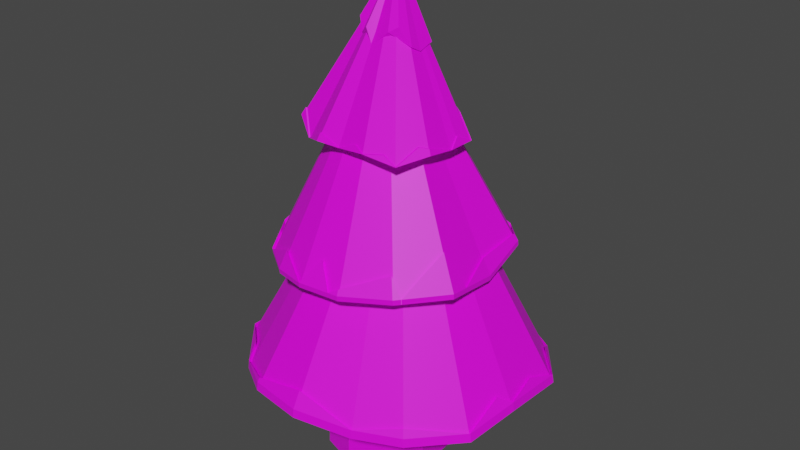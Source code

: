 # Source: Baum06Schnee.blend  (saved by Blender 3.6.11; exported with 4.5.12 LTS)
import bpy
from mathutils import Matrix  # noqa: F401  (used for matrix-valued properties, if any)

bpy.ops.wm.read_factory_settings(use_empty=True)
scene = bpy.context.scene
scene.name = 'Scene'

# ---- collections
col_collection = bpy.data.collections.new('Collection'); scene.collection.children.link(col_collection)

# ---- images (referenced by path relative to the original .blend; pixels are not part of the script)
import os
ASSET_DIR = os.environ.get("B2B_ASSET_DIR", "")  # directory of the original .blend (textures are referenced by path, not embedded)
HERE = os.path.dirname(os.path.abspath(__file__))  # packed textures are extracted next to this script under _unpacked/

def load_image(name, relpath, width, height, colorspace="sRGB"):
    """Load a texture the original file referenced (path relative to the .blend, or extracted next to this script)."""
    p = next((c for c in (os.path.join(HERE, relpath), os.path.join(ASSET_DIR, relpath)) if relpath and os.path.exists(c)), "")
    if p:
        img = bpy.data.images.load(p, check_existing=True)
        img.name = name
    else:  # same state as the original file: an image datablock whose file is absent (Cycles renders it pink)
        img = bpy.data.images.new(name, width, height)
        img.source = "FILE"
        img.filepath = "//" + (relpath or name)
    img.colorspace_settings.name = colorspace
    return img
img_new_color_atlas_psd = load_image('new_color_atlas.psd', 'new_color_atlas.psd', 1024, 1024, 'sRGB')

# ---- materials (node trees are filled in below, after node groups)
mat_material = bpy.data.materials.new('Material')
mat_material.use_transparent_shadow = False

# ---- material node trees
mat_material.use_nodes = True; mat_material.node_tree.nodes.clear()
_N = mat_material.node_tree.nodes; _L = mat_material.node_tree.links
n0 = _N.new('ShaderNodeBsdfPrincipled'); n0.name = 'Principled BSDF'; n0.location = (188, 291)
n0.distribution = 'GGX'
n0.subsurface_method = 'RANDOM_WALK_SKIN'
n0.inputs[3].default_value = 1.45
n0.inputs[27].default_value = (0.0, 0.0, 0.0, 1.0)
n0.inputs[28].default_value = 1.0
n1 = _N.new('ShaderNodeOutputMaterial'); n1.name = 'Material Output'; n1.location = (478, 291)
n2 = _N.new('ShaderNodeTexImage'); n2.name = 'Image Texture'; n2.location = (-207, 259)
n2.image = img_new_color_atlas_psd
_L.new(n0.outputs[0], n1.inputs[0])
_L.new(n2.outputs[0], n0.inputs[0])
n1.is_active_output = True

# ---- world
world_world = bpy.data.worlds.new('World'); scene.world = world_world
world_world.use_nodes = True; world_world.node_tree.nodes.clear()
_N = world_world.node_tree.nodes; _L = world_world.node_tree.links
n0 = _N.new('ShaderNodeOutputWorld'); n0.name = 'World Output'; n0.location = (300, 300)
n1 = _N.new('ShaderNodeBackground'); n1.name = 'Background'; n1.location = (10, 300)
n1.inputs[0].default_value = (0.05088, 0.05088, 0.05088, 1.0)
_L.new(n1.outputs[0], n0.inputs[0])
n0.is_active_output = True
world_world.color = (0.05088, 0.05088, 0.05088)
world_world.use_sun_shadow = False
world_world.sun_shadow_jitter_overblur = 0.0

# ---- meshes
me_cylinder = bpy.data.meshes.new('Cylinder')
me_cylinder.from_pydata([(0.0, 0.8238, -0.5572), (0.4842, 0.6664, -0.5572), (0.7835, 0.2546, -0.5572), (0.7835, -0.2546, -0.5572), (0.4842, -0.6664, -0.5572), (0.0, -0.8238, -0.5572), (-0.4842, -0.6664, -0.5572), (-0.7835, -0.2546, -0.5572), (-0.7835, 0.2546, -0.5572), (-0.4842, 0.6664, -0.5572), (-0.4149, 0.534, 0.9549), (-0.686, 0.1608, 0.9549), (-0.686, -0.3005, 0.9549), (-0.4149, -0.6737, 0.9549), (0.02383, -0.8163, 0.9549), (0.4626, -0.6737, 0.9549), (0.7337, -0.3005, 0.9549), (0.7337, 0.1608, 0.9549), (0.4626, 0.534, 0.9549), (0.02383, 0.6765, 0.9549), (-0.08084, 1.516, 2.224), (-0.04135, 0.07, 5.203), (-0.06032, 0.9585, 3.795), (-0.6078, 1.255, 2.209), (0.3643, 0.8403, 3.875), (-1.07, 1.068, 2.106), (0.6315, 0.6577, 3.809), (-1.32, 0.5413, 2.155), (0.9348, 0.344, 3.829), (-1.455, 0.02966, 2.19), (0.9343, -0.01607, 3.829), (-1.362, -0.4374, 2.307), (0.9239, -0.3827, 3.875), (-1.074, -0.9435, 2.204), (0.7513, -0.7657, 3.821), (-0.6059, -1.286, 2.23), (0.332, -0.8288, 3.882), (-0.1505, -1.424, 2.27), (-0.06769, -0.78, 3.833), (0.4376, -1.408, 2.299), (-0.3674, -0.8023, 3.843), (1.047, -1.16, 2.363), (-0.6997, -0.588, 3.724), (1.499, -0.6495, 2.38), (-0.9465, -0.4484, 3.909), (1.471, 0.08615, 2.29), (-0.9042, 0.06557, 3.852), (1.402, 0.749, 2.463), (-0.9239, 0.3827, 3.875), (0.9824, 1.216, 2.361), (-0.7358, 0.7265, 3.875), (0.4666, 1.394, 2.17), (-0.286, 0.8241, 3.857), (0.00245, 0.1514, 5.723), (0.3613, 1.804, 0.745), (0.2261, -0.01016, 4.472), (-0.6021, 1.711, 0.7398), (-1.204, 1.309, 0.7376), (-1.581, 0.701, 0.7246), (-1.635, 0.04294, 0.7096), (-1.626, -0.8492, 0.7904), (-1.158, -1.405, 0.6983), (-0.6083, -1.773, 0.8089), (0.1025, -1.872, 0.7961), (0.8483, -1.693, 0.7499), (1.453, -1.471, 0.7891), (1.938, -0.8412, 0.7315), (2.042, -0.1368, 0.823), (2.048, 0.714, 0.7739), (1.588, 1.317, 0.6985), (0.8151, 1.767, 0.6322), (-0.00681, 0.4993, 5.028), (0.1893, 0.4831, 4.942), (0.3153, 0.3742, 4.84), (0.4211, 0.2665, 4.911), (0.4429, 0.03837, 4.859), (0.4248, -0.09259, 4.93), (0.3, -0.1712, 5.153), (0.1871, -0.2194, 5.084), (-0.02491, -0.248, 4.901), (-0.129, -0.221, 5.088), (-0.2586, -0.1416, 4.989), (-0.3509, -0.07168, 5.141), (-0.4065, 0.1192, 4.931), (-0.4031, 0.2741, 4.909), (-0.3274, 0.4297, 4.942), (-0.1851, 0.4807, 4.879), (0.002228, 0.1814, 5.851), (1.353, 0.7263, 2.555), (-1.389, 0.2793, 2.173), (1.49, -0.4206, 2.352), (-0.986, 0.9864, 2.359), (0.9539, -1.054, 2.606), (-1.298, 0.5334, 2.206), (1.267, -0.5412, 2.805), (0.3026, -1.412, 2.293), (-0.563, -1.183, 2.456), (0.4262, -1.373, 2.369), (-1.39, 0.03151, 2.328), (1.363, 0.085, 2.498), (1.109, -1.09, 2.365), (1.106, -1.094, 2.365), (-0.5726, 1.182, 2.395), (-1.066, -0.9494, 2.204), (0.5827, 1.2, 2.543), (0.3447, 1.329, 2.374), (-1.326, -0.1401, 2.434), (-1.132, -0.7266, 2.361), (0.08531, -1.256, 2.599), (0.2945, -1.418, 2.358), (-0.1512, -1.43, 2.335), (0.4235, -1.379, 2.432), (0.4326, -1.414, 2.365), (-0.6107, 1.256, 2.274), (-0.0806, 1.514, 2.29), (1.041, -1.165, 2.428), (-0.5764, 1.184, 2.455), (0.9449, -1.066, 2.664), (-1.071, 1.065, 2.174), (1.105, -1.094, 2.43), (-0.9878, 0.9876, 2.42), (1.269, -0.5478, 2.859), (1.497, -0.6475, 2.445), (-1.323, 0.5395, 2.221), (1.491, -0.4081, 2.416), (-1.302, 0.5321, 2.271), (1.367, 0.08046, 2.557), (1.472, 0.08217, 2.356), (-1.392, 0.2805, 2.239), (1.401, 0.7405, 2.526), (-1.394, 0.02912, 2.391), (-1.457, 0.03062, 2.256), (1.355, 0.7171, 2.615), (-1.365, -0.4393, 2.37), (0.9667, 1.22, 2.423), (-1.08, -0.945, 2.27), (0.4633, 1.395, 2.237), (-0.5675, -1.191, 2.516), (-0.6093, -1.291, 2.296), (1.109, -1.091, 2.431), (-1.063, -0.9604, 2.27), (0.5743, 1.206, 2.6), (0.3465, 1.331, 2.435), (-1.332, -0.143, 2.493), (-1.136, -0.7339, 2.423), (0.08309, -1.267, 2.656), (-1.556, 0.04068, 0.8699), (1.418, -1.429, 0.8948), (0.7701, 1.632, 0.9258), (-0.595, -1.745, 0.8675), (-0.5616, 1.627, 0.9221), (0.1097, -1.764, 1.01), (1.935, -0.3214, 0.9564), (1.688, 1.076, 0.8559), (-1.313, 0.9868, 0.8822), (1.984, 0.3012, 0.9208), (-1.499, 0.5467, 0.9116), (-1.222, -1.205, 0.8766), (0.8421, -1.682, 0.8625), (0.1018, -1.86, 0.9084), (-0.5976, 1.698, 0.8525), (0.3587, 1.789, 0.8577), (1.443, -1.462, 0.9014), (-0.5574, 1.614, 1.033), (1.408, -1.42, 1.006), (-1.196, 1.298, 0.8504), (1.923, -0.8363, 0.8443), (-1.569, 0.6945, 0.8374), (2.027, -0.1371, 0.9351), (-1.623, 0.04131, 0.8226), (2.033, 0.7074, 0.8864), (-1.545, 0.03906, 0.9817), (-1.614, -0.8443, 0.9027), (1.576, 1.306, 0.8115), (-1.15, -1.396, 0.8113), (0.8092, 1.753, 0.7457), (0.7645, 1.618, 1.037), (-0.6038, -1.761, 0.9211), (-0.5905, -1.733, 0.9793), (0.1089, -1.753, 1.12), (1.921, -0.3203, 1.068), (1.675, 1.067, 0.9677), (-1.304, 0.9782, 0.9939), (1.969, 0.2976, 1.032), (-1.488, 0.5414, 1.023), (-1.213, -1.198, 0.9883), (-0.3497, -0.7568, 3.933), (0.8895, -0.3627, 3.944), (0.8184, -0.4576, 3.974), (0.1986, -0.7776, 3.935), (0.5781, -0.7529, 3.914), (-0.2751, 0.7987, 3.927), (0.5695, 0.6078, 3.998), (-0.8665, 0.3684, 3.99), (0.3392, 0.7925, 4.003), (-0.9003, -0.4192, 3.997), (0.8938, 0.1296, 3.935), (-0.06286, 0.9783, 3.793), (0.3703, 0.8577, 3.875), (0.3447, 0.809, 4.005), (0.6429, 0.6714, 3.808), (0.5797, 0.6205, 4.0), (0.9524, 0.3515, 3.828), (0.9518, -0.01591, 3.828), (0.9412, -0.3899, 3.875), (0.9061, -0.3696, 3.945), (0.7651, -0.7806, 3.82), (0.3374, -0.8451, 3.882), (-0.07038, -0.7952, 3.832), (-0.3761, -0.818, 3.842), (-0.3581, -0.7716, 3.933), (-0.7151, -0.5993, 3.721), (-0.9669, -0.457, 3.909), (-0.9197, -0.4272, 3.999), (-0.9237, 0.06737, 3.851), (-0.9438, 0.3909, 3.875), (-0.8853, 0.3763, 3.992), (-0.752, 0.7416, 3.875), (-0.2931, 0.8412, 3.856), (-0.282, 0.8153, 3.928), (0.8336, -0.4663, 3.976), (0.2012, -0.7928, 3.936), (0.5885, -0.7676, 3.914), (0.9105, 0.1326, 3.936)], [], [(0, 1, 2, 3, 4, 5, 6, 7, 8, 9), (3, 16, 15, 4), (2, 17, 16, 3), (9, 10, 19, 0), (7, 12, 11, 8), (5, 14, 13, 6), (19, 10, 11, 12, 13, 14, 15, 16, 17, 18), (0, 19, 18, 1), (1, 18, 17, 2), (8, 11, 10, 9), (6, 13, 12, 7), (4, 15, 14, 5), (31, 27, 23), (22, 53, 194), (20, 23, 113, 114), (38, 36, 207, 208), (105, 51, 136, 142), (190, 36, 207, 222), (31, 21, 98, 106), (46, 193, 216, 214), (33, 21, 31, 107), (30, 187, 205, 203), (97, 95, 109, 111), (44, 42, 211, 212), (102, 20, 114, 116), (22, 194, 199, 197), (95, 108, 145, 109), (186, 42, 211, 210), (27, 89, 128, 123), (24, 22, 197, 198), (93, 91, 120, 125), (30, 28, 202, 203), (41, 101, 119, 115), (193, 50, 217, 216), (108, 37, 110, 145), (50, 48, 215, 217), (49, 21, 88), (36, 189, 221, 207), (51, 21, 49, 104), (37, 95, 109, 110), (42, 195, 213, 211), (51, 104, 141, 136), (38, 46, 52), (36, 34, 206, 207), (37, 96, 137, 110), (189, 38, 208, 221), (70, 67, 59), (57, 55, 150), (61, 62, 177, 174), (60, 55, 146), (61, 55, 60, 157), (60, 146, 171, 172), (147, 64, 158, 164), (64, 55, 151), (66, 67, 168, 166), (66, 55, 147), (67, 55, 66, 152), (68, 55, 67, 155), (69, 55, 68, 153), (57, 150, 163, 165), (151, 149, 178, 179), (57, 58, 167, 165), (58, 55, 57, 154), (56, 54, 70), (70, 69, 67), (69, 68, 67), (67, 66, 65), (63, 65, 64), (67, 65, 63), (63, 62, 61), (59, 63, 61), (61, 60, 59), (59, 58, 57), (70, 57, 56), (59, 57, 70), (63, 59, 67), (23, 20, 51), (51, 49, 45), (49, 47, 45), (45, 90, 43, 100, 101, 41), (51, 41, 35), (41, 39, 35), (45, 41, 51), (39, 95, 37, 35), (35, 103, 33, 31), (31, 29, 89, 27), (27, 25, 23), (23, 51, 35), (35, 31, 23), (52, 22, 24), (24, 26, 52), (26, 28, 30), (30, 32, 36), (26, 38, 52), (32, 34, 36), (38, 40, 42), (36, 38, 30), (26, 30, 38), (50, 52, 48), (46, 38, 42), (46, 48, 52), (42, 44, 46), (71, 87, 72), (72, 87, 73), (73, 87, 74), (74, 87, 75), (75, 87, 76), (76, 87, 77), (77, 87, 78), (78, 87, 79), (79, 87, 80), (80, 87, 81), (81, 87, 82), (82, 87, 83), (83, 87, 84), (84, 87, 85), (79, 83, 86), (85, 87, 86), (86, 87, 71), (86, 71, 72), (72, 73, 86), (73, 74, 75), (75, 76, 78), (73, 79, 86), (76, 77, 78), (79, 80, 81), (78, 79, 75), (73, 75, 79), (85, 86, 84), (83, 79, 81), (83, 84, 86), (81, 82, 83), (118, 120, 116, 113), (95, 39, 112, 109), (94, 90, 99, 21), (99, 88, 21), (104, 49, 134, 141), (23, 25, 118, 113), (91, 93, 21), (20, 102, 21), (51, 105, 20, 21), (102, 91, 21), (96, 103, 140, 137), (93, 89, 98, 21), (49, 88, 132, 134), (47, 49, 134, 129), (103, 96, 21, 33), (96, 37, 21), (33, 107, 144, 135), (37, 108, 95, 97, 21), (97, 92, 21), (100, 94, 21, 92, 101), (88, 99, 126, 132), (131, 130, 128), (138, 137, 140), (110, 137, 138), (112, 111, 109), (115, 117, 111, 112), (122, 121, 139), (127, 126, 124), (129, 132, 126, 127), (113, 116, 114), (114, 142, 136), (123, 125, 120, 118), (124, 121, 122), (132, 129, 134), (141, 134, 136), (128, 125, 123), (143, 130, 131, 133), (144, 133, 135), (109, 145, 110), (119, 117, 115), (45, 47, 129, 127), (92, 97, 111, 117), (31, 33, 135, 133), (20, 105, 142, 114), (100, 43, 122, 139), (51, 20, 114, 136), (101, 92, 117, 119), (91, 102, 116, 120), (94, 100, 139, 121), (49, 51, 136, 134), (89, 93, 125, 128), (39, 41, 115, 112), (25, 27, 123, 118), (89, 29, 131, 128), (98, 89, 128, 130), (103, 35, 138, 140), (90, 45, 127, 124), (106, 98, 130, 143), (90, 94, 121, 124), (43, 90, 124, 122), (31, 106, 143, 133), (29, 31, 133, 131), (35, 37, 110, 138), (99, 90, 124, 126), (107, 31, 133, 144), (169, 171, 184, 167), (58, 154, 182, 167), (69, 70, 175, 173), (54, 150, 55), (61, 157, 185, 174), (154, 57, 165, 182), (60, 61, 174, 172), (61, 149, 55), (157, 60, 172, 185), (150, 54, 161, 163), (146, 156, 184, 171), (69, 148, 55), (148, 54, 55), (58, 156, 146, 55), (65, 66, 166, 162), (149, 151, 55), (64, 147, 55), (177, 178, 174), (159, 179, 178, 177), (162, 164, 158), (175, 176, 173), (160, 163, 161), (161, 176, 175), (180, 166, 168), (181, 170, 173), (182, 165, 167), (163, 160, 165), (171, 169, 172), (179, 159, 158), (164, 162, 166), (183, 168, 170), (185, 172, 174), (149, 61, 174, 178), (63, 64, 158, 159), (64, 151, 179, 158), (58, 59, 169, 167), (66, 147, 164, 166), (67, 68, 170, 168), (54, 56, 160, 161), (70, 54, 161, 175), (155, 67, 168, 183), (64, 65, 162, 158), (68, 155, 183, 170), (152, 66, 166, 180), (62, 63, 159, 177), (148, 69, 173, 176), (59, 60, 172, 169), (67, 152, 180, 168), (54, 148, 176, 161), (68, 69, 173, 170), (153, 68, 170, 181), (56, 57, 165, 160), (156, 58, 167, 184), (69, 153, 181, 173), (186, 38, 53), (34, 188, 187, 53), (38, 189, 36, 53), (42, 186, 53), (187, 30, 53), (36, 190, 34, 53), (30, 196, 28, 53), (191, 50, 53), (195, 42, 53), (50, 193, 53), (50, 191, 219, 217), (193, 46, 53), (28, 192, 53), (22, 191, 53), (46, 195, 53), (192, 194, 53), (198, 199, 201, 200), (200, 201, 202), (202, 223, 203), (203, 205, 204), (204, 205, 220, 206), (206, 222, 207), (207, 221, 208), (208, 210, 209), (209, 210, 211), (211, 213, 212), (212, 213, 214), (214, 216, 215), (215, 216, 217), (217, 219, 218), (218, 219, 197), (199, 198, 197), (192, 28, 202, 201), (34, 190, 222, 206), (52, 50, 217, 218), (191, 22, 197, 219), (32, 30, 203, 204), (195, 46, 214, 213), (46, 44, 212, 214), (26, 24, 198, 200), (194, 192, 201, 199), (40, 38, 208, 209), (22, 52, 218, 197), (34, 32, 204, 206), (38, 186, 210, 208), (48, 46, 214, 215), (28, 26, 200, 202), (28, 196, 223, 202), (188, 34, 206, 220), (196, 30, 203, 223), (42, 40, 209, 211), (187, 188, 220, 205)])
_uv = me_cylinder.uv_layers.new(name='UVMap')
_uv.uv.foreach_set('vector', [0.9223, 0.6596, 0.9232, 0.6593, 0.9237, 0.6586, 0.9237, 0.6577, 0.9232, 0.657, 0.9223, 0.6568, 0.9215, 0.657, 0.921, 0.6577, 0.921, 0.6586, 0.9215, 0.6593, 0.9237, 0.6577, 0.9237, 0.6577, 0.9232, 0.657, 0.9232, 0.657, 0.9237, 0.6586, 0.9237, 0.6586, 0.9237, 0.6577, 0.9237, 0.6577, 0.9215, 0.6593, 0.9215, 0.6593, 0.9223, 0.6596, 0.9223, 0.6596, 0.921, 0.6577, 0.921, 0.6577, 0.921, 0.6586, 0.921, 0.6586, 0.9223, 0.6568, 0.9223, 0.6568, 0.9215, 0.657, 0.9215, 0.657, 0.9223, 0.6596, 0.9215, 0.6593, 0.921, 0.6586, 0.921, 0.6577, 0.9215, 0.657, 0.9223, 0.6568, 0.9232, 0.657, 0.9237, 0.6577, 0.9237, 0.6586, 0.9232, 0.6593, 0.9223, 0.6596, 0.9223, 0.6596, 0.9232, 0.6593, 0.9232, 0.6593, 0.9232, 0.6593, 0.9232, 0.6593, 0.9237, 0.6586, 0.9237, 0.6586, 0.921, 0.6586, 0.921, 0.6586, 0.9215, 0.6593, 0.9215, 0.6593, 0.9215, 0.657, 0.9215, 0.657, 0.921, 0.6577, 0.921, 0.6577, 0.9232, 0.657, 0.9232, 0.657, 0.9223, 0.6568, 0.9223, 0.6568, 0.95, 0.8141, 0.95, 0.8151, 0.9508, 0.8159, 0.9508, 0.8155, 0.9508, 0.8129, 0.9517, 0.8151, 0.9433, 0.46, 0.9428, 0.4599, 0.9428, 0.4599, 0.9433, 0.46, 0.9513, 0.8132, 0.9519, 0.8133, 0.9519, 0.8133, 0.9513, 0.8132, 0.9436, 0.4591, 0.9438, 0.4593, 0.9438, 0.4593, 0.9436, 0.4591, 0.9423, 0.4549, 0.9418, 0.4544, 0.9418, 0.4544, 0.9423, 0.4549, 0.9484, 0.8119, 0.9508, 0.8129, 0.9483, 0.8129, 0.9484, 0.8125, 0.9382, 0.4569, 0.9385, 0.4578, 0.9385, 0.4578, 0.9382, 0.4569, 0.9489, 0.811, 0.9508, 0.8129, 0.9484, 0.8119, 0.9488, 0.8114, 0.9434, 0.4569, 0.9431, 0.4559, 0.9431, 0.4559, 0.9434, 0.4569, 0.9438, 0.4545, 0.9436, 0.4544, 0.9436, 0.4544, 0.9438, 0.4545, 0.95, 0.8141, 0.9503, 0.8136, 0.9503, 0.8136, 0.95, 0.8141, 0.9419, 0.4591, 0.9428, 0.4595, 0.9428, 0.4595, 0.9419, 0.4591, 0.9408, 0.4595, 0.9417, 0.4591, 0.9417, 0.4591, 0.9408, 0.4595, 0.9436, 0.4544, 0.9432, 0.4546, 0.9432, 0.4546, 0.9436, 0.4544, 0.9398, 0.4546, 0.9389, 0.455, 0.9389, 0.455, 0.9398, 0.4546, 0.942, 0.4591, 0.942, 0.4589, 0.942, 0.4589, 0.942, 0.4591, 0.9519, 0.8159, 0.9513, 0.816, 0.9513, 0.816, 0.9519, 0.8159, 0.9404, 0.4578, 0.9411, 0.4586, 0.9411, 0.4586, 0.9404, 0.4578, 0.9527, 0.8146, 0.9526, 0.8151, 0.9526, 0.8151, 0.9527, 0.8146, 0.9443, 0.4576, 0.9444, 0.4577, 0.9444, 0.4577, 0.9443, 0.4576, 0.9385, 0.4578, 0.9389, 0.4587, 0.9389, 0.4587, 0.9385, 0.4578, 0.9432, 0.4546, 0.9428, 0.4542, 0.9428, 0.4542, 0.9432, 0.4546, 0.9503, 0.8156, 0.95, 0.8151, 0.95, 0.8151, 0.9503, 0.8156, 0.9526, 0.8147, 0.9508, 0.8129, 0.9531, 0.8138, 0.9418, 0.4544, 0.9414, 0.4545, 0.9414, 0.4545, 0.9418, 0.4544, 0.9518, 0.8153, 0.9508, 0.8129, 0.9526, 0.8147, 0.952, 0.8148, 0.9433, 0.4572, 0.9437, 0.4573, 0.9437, 0.4573, 0.9433, 0.4572, 0.9389, 0.455, 0.9385, 0.4559, 0.9385, 0.4559, 0.9389, 0.455, 0.9438, 0.4593, 0.944, 0.4588, 0.944, 0.4588, 0.9438, 0.4593, 0.9513, 0.8132, 0.9499, 0.8146, 0.9508, 0.8159, 0.9519, 0.8133, 0.9523, 0.8136, 0.9523, 0.8136, 0.9519, 0.8133, 0.9428, 0.4542, 0.9419, 0.4546, 0.9419, 0.4546, 0.9428, 0.4542, 0.9414, 0.4545, 0.9408, 0.4542, 0.9408, 0.4542, 0.9414, 0.4545, 0.9519, 0.8159, 0.9527, 0.8146, 0.9499, 0.8146, 0.9489, 0.8147, 0.9508, 0.8129, 0.9498, 0.8152, 0.9423, 0.4576, 0.9428, 0.4573, 0.9428, 0.4573, 0.9423, 0.4576, 0.9484, 0.8119, 0.9508, 0.8129, 0.9483, 0.8129, 0.9489, 0.811, 0.9508, 0.8129, 0.9484, 0.8119, 0.9489, 0.8113, 0.9404, 0.4559, 0.9403, 0.4569, 0.9403, 0.4569, 0.9404, 0.4559, 0.9446, 0.4551, 0.9438, 0.4544, 0.9438, 0.4544, 0.9446, 0.4551, 0.9518, 0.8104, 0.9508, 0.8129, 0.9508, 0.8104, 0.9446, 0.4581, 0.9447, 0.4586, 0.9447, 0.4586, 0.9446, 0.4581, 0.9532, 0.8119, 0.9508, 0.8129, 0.9526, 0.8111, 0.9534, 0.8129, 0.9508, 0.8129, 0.9532, 0.8119, 0.9532, 0.8126, 0.9532, 0.8139, 0.9508, 0.8129, 0.9534, 0.8129, 0.9532, 0.8134, 0.9526, 0.8147, 0.9508, 0.8129, 0.9532, 0.8139, 0.9528, 0.8144, 0.9409, 0.4587, 0.9418, 0.4592, 0.9418, 0.4592, 0.9409, 0.4587, 0.9428, 0.4544, 0.9418, 0.4545, 0.9418, 0.4545, 0.9428, 0.4544, 0.9423, 0.4596, 0.942, 0.4591, 0.942, 0.4591, 0.9423, 0.4596, 0.9484, 0.8139, 0.9508, 0.8129, 0.9489, 0.8147, 0.9488, 0.8143, 0.9508, 0.8159, 0.9513, 0.816, 0.9519, 0.8159, 0.9519, 0.8159, 0.9523, 0.8156, 0.9527, 0.8146, 0.9523, 0.8156, 0.9526, 0.8151, 0.9527, 0.8146, 0.9527, 0.8146, 0.9526, 0.8141, 0.9523, 0.8136, 0.9513, 0.8132, 0.9523, 0.8136, 0.9519, 0.8133, 0.9527, 0.8146, 0.9523, 0.8136, 0.9513, 0.8132, 0.9513, 0.8132, 0.9508, 0.8133, 0.9503, 0.8136, 0.9499, 0.8146, 0.9513, 0.8132, 0.9503, 0.8136, 0.9503, 0.8136, 0.95, 0.8141, 0.9499, 0.8146, 0.9499, 0.8146, 0.95, 0.8151, 0.9503, 0.8156, 0.9519, 0.8159, 0.9503, 0.8156, 0.9508, 0.8159, 0.9499, 0.8146, 0.9503, 0.8156, 0.9519, 0.8159, 0.9513, 0.8132, 0.9499, 0.8146, 0.9527, 0.8146, 0.9508, 0.8159, 0.9513, 0.816, 0.9519, 0.8159, 0.9519, 0.8159, 0.9523, 0.8156, 0.9527, 0.8146, 0.9523, 0.8156, 0.9526, 0.8151, 0.9527, 0.8146, 0.9527, 0.8146, 0.9527, 0.8142, 0.9526, 0.8141, 0.9524, 0.8137, 0.9524, 0.8137, 0.9523, 0.8136, 0.9519, 0.8159, 0.9523, 0.8136, 0.9508, 0.8133, 0.9523, 0.8136, 0.9519, 0.8133, 0.9508, 0.8133, 0.9527, 0.8146, 0.9523, 0.8136, 0.9519, 0.8159, 0.9519, 0.8133, 0.9517, 0.8133, 0.9513, 0.8132, 0.9508, 0.8133, 0.9508, 0.8133, 0.9503, 0.8136, 0.9503, 0.8136, 0.95, 0.8141, 0.95, 0.8141, 0.9499, 0.8146, 0.95, 0.8149, 0.95, 0.8151, 0.95, 0.8151, 0.9503, 0.8156, 0.9508, 0.8159, 0.9508, 0.8159, 0.9519, 0.8159, 0.9508, 0.8133, 0.9508, 0.8133, 0.95, 0.8141, 0.9508, 0.8159, 0.9508, 0.8159, 0.9513, 0.816, 0.9519, 0.8159, 0.9519, 0.8159, 0.9523, 0.8156, 0.9508, 0.8159, 0.9523, 0.8156, 0.9526, 0.8151, 0.9527, 0.8146, 0.9527, 0.8146, 0.9526, 0.8141, 0.9519, 0.8133, 0.9523, 0.8156, 0.9513, 0.8132, 0.9508, 0.8159, 0.9526, 0.8141, 0.9523, 0.8136, 0.9519, 0.8133, 0.9513, 0.8132, 0.9508, 0.8133, 0.9503, 0.8136, 0.9519, 0.8133, 0.9513, 0.8132, 0.9527, 0.8146, 0.9523, 0.8156, 0.9527, 0.8146, 0.9513, 0.8132, 0.9503, 0.8156, 0.9508, 0.8159, 0.95, 0.8151, 0.9499, 0.8146, 0.9513, 0.8132, 0.9503, 0.8136, 0.9499, 0.8146, 0.95, 0.8151, 0.9508, 0.8159, 0.9503, 0.8136, 0.95, 0.8141, 0.9499, 0.8146, 0.9428, 0.4592, 0.9428, 0.4569, 0.9438, 0.4593, 0.9438, 0.4593, 0.9428, 0.4569, 0.9446, 0.4587, 0.9446, 0.4587, 0.9428, 0.4569, 0.9452, 0.4579, 0.9452, 0.4579, 0.9428, 0.4569, 0.9454, 0.4569, 0.9454, 0.4569, 0.9428, 0.4569, 0.9452, 0.4559, 0.9452, 0.4559, 0.9428, 0.4569, 0.9443, 0.4555, 0.9443, 0.4555, 0.9428, 0.4569, 0.9438, 0.4555, 0.9438, 0.4555, 0.9428, 0.4569, 0.9428, 0.4542, 0.9428, 0.4542, 0.9428, 0.4569, 0.9419, 0.4548, 0.9419, 0.4548, 0.9428, 0.4569, 0.9412, 0.4552, 0.9412, 0.4552, 0.9428, 0.4569, 0.9408, 0.456, 0.9408, 0.456, 0.9428, 0.4569, 0.9402, 0.4569, 0.9402, 0.4569, 0.9428, 0.4569, 0.9404, 0.4579, 0.9404, 0.4579, 0.9428, 0.4569, 0.9409, 0.4587, 0.9433, 0.4572, 0.9419, 0.4586, 0.9428, 0.4599, 0.9409, 0.4587, 0.9428, 0.4569, 0.9418, 0.4593, 0.9418, 0.4593, 0.9428, 0.4569, 0.9428, 0.4592, 0.9428, 0.4599, 0.9428, 0.4592, 0.9439, 0.4599, 0.9439, 0.4599, 0.9443, 0.4596, 0.9428, 0.4599, 0.9523, 0.8156, 0.9526, 0.8151, 0.9527, 0.8146, 0.9447, 0.4586, 0.9446, 0.4581, 0.9438, 0.4555, 0.9443, 0.4596, 0.9433, 0.4572, 0.9428, 0.4599, 0.9446, 0.4581, 0.9443, 0.4555, 0.9438, 0.4555, 0.9433, 0.4572, 0.9419, 0.4548, 0.9412, 0.4552, 0.9438, 0.4555, 0.9433, 0.4572, 0.9447, 0.4586, 0.9523, 0.8156, 0.9527, 0.8146, 0.9513, 0.8132, 0.9423, 0.4596, 0.9428, 0.4599, 0.942, 0.4591, 0.9419, 0.4586, 0.9433, 0.4572, 0.9412, 0.4552, 0.9419, 0.4586, 0.942, 0.4591, 0.9428, 0.4599, 0.9412, 0.4552, 0.9408, 0.456, 0.9419, 0.4586, 0.9409, 0.4587, 0.9411, 0.4586, 0.9419, 0.4591, 0.9418, 0.4593, 0.9437, 0.4573, 0.9439, 0.4573, 0.9439, 0.4573, 0.9437, 0.4573, 0.9528, 0.812, 0.9533, 0.8122, 0.9532, 0.8129, 0.9508, 0.8129, 0.9532, 0.8129, 0.9531, 0.8138, 0.9508, 0.8129, 0.944, 0.4588, 0.9446, 0.4587, 0.9446, 0.4587, 0.944, 0.4588, 0.9428, 0.4599, 0.9423, 0.4596, 0.9423, 0.4596, 0.9428, 0.4599, 0.9491, 0.8146, 0.9484, 0.8138, 0.9508, 0.8129, 0.9508, 0.8155, 0.9499, 0.8151, 0.9508, 0.8129, 0.9518, 0.8153, 0.9516, 0.8151, 0.9508, 0.8155, 0.9508, 0.8129, 0.9499, 0.8151, 0.9491, 0.8146, 0.9508, 0.8129, 0.9419, 0.4546, 0.941, 0.455, 0.941, 0.455, 0.9419, 0.4546, 0.9484, 0.8138, 0.9483, 0.8133, 0.9483, 0.8129, 0.9508, 0.8129, 0.9446, 0.4587, 0.9451, 0.4578, 0.9451, 0.4578, 0.9446, 0.4587, 0.9446, 0.4591, 0.9443, 0.4596, 0.9443, 0.4596, 0.9446, 0.4591, 0.949, 0.811, 0.9499, 0.8106, 0.9508, 0.8129, 0.9489, 0.811, 0.9499, 0.8106, 0.9508, 0.8102, 0.9508, 0.8129, 0.9409, 0.455, 0.9408, 0.4554, 0.9408, 0.4554, 0.9409, 0.455, 0.9508, 0.8102, 0.9512, 0.8106, 0.9516, 0.8104, 0.9518, 0.8105, 0.9508, 0.8129, 0.9518, 0.8105, 0.9525, 0.8112, 0.9508, 0.8129, 0.9527, 0.8111, 0.9528, 0.812, 0.9508, 0.8129, 0.9525, 0.8112, 0.9527, 0.8111, 0.9451, 0.4578, 0.9452, 0.4569, 0.9452, 0.4569, 0.9451, 0.4578, 0.9402, 0.4569, 0.9403, 0.4569, 0.9403, 0.4573, 0.9418, 0.4544, 0.9419, 0.4546, 0.941, 0.455, 0.9428, 0.4542, 0.9419, 0.4546, 0.9418, 0.4544, 0.9438, 0.4544, 0.9438, 0.4545, 0.9436, 0.4544, 0.9446, 0.455, 0.9445, 0.4552, 0.9438, 0.4545, 0.9438, 0.4544, 0.9452, 0.4559, 0.9448, 0.456, 0.9447, 0.4551, 0.9454, 0.4569, 0.9452, 0.4569, 0.9453, 0.4562, 0.9452, 0.4579, 0.9451, 0.4578, 0.9452, 0.4569, 0.9454, 0.4569, 0.9418, 0.4593, 0.9419, 0.4591, 0.9428, 0.4595, 0.9428, 0.4595, 0.9436, 0.4591, 0.9438, 0.4593, 0.9404, 0.4579, 0.9404, 0.4578, 0.9411, 0.4586, 0.9409, 0.4587, 0.9453, 0.4562, 0.9448, 0.456, 0.9452, 0.4559, 0.9451, 0.4578, 0.9452, 0.4579, 0.9446, 0.4587, 0.944, 0.4588, 0.9446, 0.4587, 0.9438, 0.4593, 0.9403, 0.4573, 0.9404, 0.4578, 0.9404, 0.4579, 0.9404, 0.4565, 0.9403, 0.4569, 0.9402, 0.4569, 0.9404, 0.4559, 0.9408, 0.4554, 0.9404, 0.4559, 0.9409, 0.455, 0.9436, 0.4544, 0.9432, 0.4546, 0.9428, 0.4542, 0.9447, 0.4551, 0.9445, 0.4552, 0.9446, 0.455, 0.9447, 0.4586, 0.9446, 0.4591, 0.9446, 0.4591, 0.9447, 0.4586, 0.9445, 0.4552, 0.9438, 0.4545, 0.9438, 0.4545, 0.9445, 0.4552, 0.942, 0.4581, 0.9423, 0.4576, 0.9423, 0.4576, 0.942, 0.4581, 0.9428, 0.4595, 0.9436, 0.4591, 0.9436, 0.4591, 0.9428, 0.4595, 0.9444, 0.4577, 0.9446, 0.4581, 0.9446, 0.4581, 0.9444, 0.4577, 0.9439, 0.4599, 0.9433, 0.46, 0.9433, 0.46, 0.9439, 0.4599, 0.9447, 0.4551, 0.9445, 0.4552, 0.9445, 0.4552, 0.9447, 0.4551, 0.9411, 0.4586, 0.9419, 0.4591, 0.9419, 0.4591, 0.9411, 0.4586, 0.9448, 0.456, 0.9447, 0.4551, 0.9447, 0.4551, 0.9448, 0.456, 0.9443, 0.4596, 0.9439, 0.4599, 0.9439, 0.4599, 0.9443, 0.4596, 0.9403, 0.4573, 0.9404, 0.4578, 0.9404, 0.4578, 0.9403, 0.4573, 0.9439, 0.4573, 0.9443, 0.4576, 0.9443, 0.4576, 0.9439, 0.4573, 0.9423, 0.4596, 0.942, 0.4591, 0.942, 0.4591, 0.9423, 0.4596, 0.942, 0.4589, 0.9419, 0.4586, 0.9419, 0.4586, 0.942, 0.4589, 0.9403, 0.4569, 0.9403, 0.4573, 0.9403, 0.4573, 0.9403, 0.4569, 0.9423, 0.4576, 0.9428, 0.4573, 0.9428, 0.4573, 0.9423, 0.4576, 0.9447, 0.4582, 0.9447, 0.4586, 0.9447, 0.4586, 0.9447, 0.4582, 0.9404, 0.4565, 0.9403, 0.4569, 0.9403, 0.4569, 0.9404, 0.4565, 0.9453, 0.4562, 0.9448, 0.456, 0.9448, 0.456, 0.9453, 0.4562, 0.9446, 0.4581, 0.9447, 0.4582, 0.9447, 0.4582, 0.9446, 0.4581, 0.9404, 0.4559, 0.9404, 0.4565, 0.9404, 0.4565, 0.9404, 0.4559, 0.9419, 0.4586, 0.942, 0.4581, 0.942, 0.4581, 0.9419, 0.4586, 0.9428, 0.4573, 0.9433, 0.4572, 0.9433, 0.4572, 0.9428, 0.4573, 0.9452, 0.4569, 0.9453, 0.4562, 0.9453, 0.4562, 0.9452, 0.4569, 0.9408, 0.4554, 0.9404, 0.4559, 0.9404, 0.4559, 0.9408, 0.4554, 0.9402, 0.4569, 0.9403, 0.4569, 0.9405, 0.4576, 0.9404, 0.4579, 0.9404, 0.4579, 0.9408, 0.4583, 0.9408, 0.4583, 0.9404, 0.4579, 0.9443, 0.4596, 0.9439, 0.4599, 0.9439, 0.4599, 0.9443, 0.4596, 0.9508, 0.8155, 0.9498, 0.8152, 0.9508, 0.8129, 0.9409, 0.455, 0.9409, 0.4553, 0.9409, 0.4553, 0.9409, 0.455, 0.9408, 0.4583, 0.9409, 0.4587, 0.9409, 0.4587, 0.9408, 0.4583, 0.942, 0.4581, 0.9423, 0.4576, 0.9423, 0.4576, 0.942, 0.4581, 0.9489, 0.811, 0.9498, 0.8105, 0.9508, 0.8129, 0.9409, 0.4553, 0.9404, 0.4559, 0.9404, 0.4559, 0.9409, 0.4553, 0.9418, 0.4592, 0.9428, 0.4595, 0.9428, 0.4595, 0.9418, 0.4592, 0.9403, 0.4569, 0.9405, 0.4576, 0.9405, 0.4576, 0.9403, 0.4569, 0.9526, 0.8147, 0.9517, 0.8151, 0.9508, 0.8129, 0.9517, 0.8151, 0.9508, 0.8155, 0.9508, 0.8129, 0.9484, 0.8139, 0.9485, 0.8136, 0.9483, 0.8129, 0.9508, 0.8129, 0.9443, 0.4576, 0.9446, 0.4581, 0.9446, 0.4581, 0.9443, 0.4576, 0.9498, 0.8105, 0.9508, 0.8104, 0.9508, 0.8129, 0.9518, 0.8104, 0.9526, 0.8111, 0.9508, 0.8129, 0.9418, 0.4544, 0.9418, 0.4545, 0.9409, 0.455, 0.9428, 0.4542, 0.9428, 0.4544, 0.9418, 0.4545, 0.9418, 0.4544, 0.9446, 0.455, 0.9446, 0.4551, 0.9438, 0.4544, 0.9438, 0.4593, 0.9437, 0.4591, 0.9446, 0.4587, 0.9418, 0.4593, 0.9418, 0.4592, 0.9428, 0.4595, 0.9428, 0.4595, 0.9437, 0.4591, 0.9438, 0.4593, 0.9452, 0.4566, 0.9452, 0.4559, 0.9454, 0.4569, 0.9448, 0.4584, 0.9452, 0.4579, 0.9446, 0.4587, 0.9408, 0.4583, 0.9409, 0.4587, 0.9404, 0.4579, 0.9418, 0.4592, 0.9418, 0.4593, 0.9409, 0.4587, 0.9403, 0.4569, 0.9402, 0.4569, 0.9404, 0.4559, 0.9428, 0.4544, 0.9428, 0.4542, 0.9438, 0.4544, 0.9446, 0.4551, 0.9446, 0.455, 0.9452, 0.4559, 0.9452, 0.4574, 0.9454, 0.4569, 0.9452, 0.4579, 0.9409, 0.4553, 0.9404, 0.4559, 0.9409, 0.455, 0.9418, 0.4545, 0.9409, 0.455, 0.9409, 0.455, 0.9418, 0.4545, 0.9433, 0.4572, 0.9439, 0.4573, 0.9439, 0.4573, 0.9433, 0.4572, 0.9438, 0.4544, 0.9428, 0.4544, 0.9428, 0.4544, 0.9438, 0.4544, 0.942, 0.4591, 0.9419, 0.4586, 0.9419, 0.4586, 0.942, 0.4591, 0.9452, 0.4559, 0.9446, 0.4551, 0.9446, 0.4551, 0.9452, 0.4559, 0.9447, 0.4586, 0.9446, 0.4591, 0.9446, 0.4591, 0.9447, 0.4586, 0.9433, 0.46, 0.9428, 0.4599, 0.9428, 0.4599, 0.9433, 0.46, 0.9439, 0.4599, 0.9433, 0.46, 0.9433, 0.46, 0.9439, 0.4599, 0.9452, 0.4574, 0.9454, 0.4569, 0.9454, 0.4569, 0.9452, 0.4574, 0.9439, 0.4573, 0.9443, 0.4576, 0.9443, 0.4576, 0.9439, 0.4573, 0.9452, 0.4579, 0.9452, 0.4574, 0.9452, 0.4574, 0.9452, 0.4579, 0.9452, 0.4566, 0.9452, 0.4559, 0.9452, 0.4559, 0.9452, 0.4566, 0.9428, 0.4573, 0.9433, 0.4572, 0.9433, 0.4572, 0.9428, 0.4573, 0.9437, 0.4591, 0.9446, 0.4587, 0.9446, 0.4587, 0.9437, 0.4591, 0.9419, 0.4586, 0.942, 0.4581, 0.942, 0.4581, 0.9419, 0.4586, 0.9454, 0.4569, 0.9452, 0.4566, 0.9452, 0.4566, 0.9454, 0.4569, 0.9428, 0.4595, 0.9437, 0.4591, 0.9437, 0.4591, 0.9428, 0.4595, 0.9446, 0.4591, 0.9443, 0.4596, 0.9443, 0.4596, 0.9446, 0.4591, 0.9448, 0.4584, 0.9452, 0.4579, 0.9452, 0.4579, 0.9448, 0.4584, 0.9428, 0.4599, 0.9423, 0.4596, 0.9423, 0.4596, 0.9428, 0.4599, 0.9405, 0.4576, 0.9404, 0.4579, 0.9404, 0.4579, 0.9405, 0.4576, 0.9446, 0.4587, 0.9448, 0.4584, 0.9448, 0.4584, 0.9446, 0.4587, 0.9498, 0.8106, 0.9508, 0.8102, 0.9508, 0.8129, 0.9526, 0.811, 0.9529, 0.8117, 0.9531, 0.8119, 0.9508, 0.8129, 0.9508, 0.8102, 0.9514, 0.8105, 0.9518, 0.8104, 0.9508, 0.8129, 0.9489, 0.811, 0.9498, 0.8106, 0.9508, 0.8129, 0.9531, 0.8119, 0.9534, 0.8129, 0.9508, 0.8129, 0.9518, 0.8104, 0.9523, 0.8109, 0.9526, 0.811, 0.9508, 0.8129, 0.9534, 0.8129, 0.9531, 0.8133, 0.9532, 0.8139, 0.9508, 0.8129, 0.9498, 0.8152, 0.9489, 0.8147, 0.9508, 0.8129, 0.9485, 0.8119, 0.9489, 0.811, 0.9508, 0.8129, 0.9489, 0.8147, 0.9485, 0.8138, 0.9508, 0.8129, 0.9389, 0.4587, 0.9398, 0.4592, 0.9398, 0.4592, 0.9389, 0.4587, 0.9485, 0.8138, 0.9482, 0.8129, 0.9508, 0.8129, 0.9532, 0.8139, 0.9525, 0.8145, 0.9508, 0.8129, 0.9508, 0.8155, 0.9498, 0.8152, 0.9508, 0.8129, 0.9482, 0.8129, 0.9485, 0.8119, 0.9508, 0.8129, 0.9525, 0.8145, 0.9517, 0.8151, 0.9508, 0.8129, 0.9418, 0.4593, 0.9417, 0.4591, 0.9425, 0.4585, 0.9426, 0.4587, 0.9426, 0.4587, 0.9425, 0.4585, 0.9432, 0.4579, 0.9432, 0.4579, 0.9431, 0.4573, 0.9434, 0.4569, 0.9434, 0.4569, 0.9431, 0.4559, 0.9432, 0.4559, 0.9432, 0.4559, 0.9431, 0.4559, 0.9429, 0.4557, 0.9426, 0.455, 0.9426, 0.455, 0.9423, 0.4549, 0.9418, 0.4544, 0.9418, 0.4544, 0.9414, 0.4545, 0.9408, 0.4542, 0.9408, 0.4542, 0.9398, 0.4546, 0.9398, 0.4544, 0.9398, 0.4544, 0.9398, 0.4546, 0.9389, 0.455, 0.9389, 0.455, 0.9385, 0.4559, 0.9384, 0.4559, 0.9384, 0.4559, 0.9385, 0.4559, 0.9382, 0.4569, 0.9382, 0.4569, 0.9385, 0.4578, 0.9384, 0.4579, 0.9384, 0.4579, 0.9385, 0.4578, 0.9389, 0.4587, 0.9389, 0.4587, 0.9398, 0.4592, 0.9398, 0.4593, 0.9398, 0.4593, 0.9398, 0.4592, 0.9408, 0.4595, 0.9417, 0.4591, 0.9418, 0.4593, 0.9408, 0.4595, 0.9425, 0.4585, 0.9432, 0.4579, 0.9432, 0.4579, 0.9425, 0.4585, 0.9426, 0.455, 0.9423, 0.4549, 0.9423, 0.4549, 0.9426, 0.455, 0.9508, 0.8159, 0.9503, 0.8156, 0.9503, 0.8156, 0.9508, 0.8159, 0.9398, 0.4592, 0.9408, 0.4595, 0.9408, 0.4595, 0.9398, 0.4592, 0.9526, 0.8141, 0.9527, 0.8146, 0.9527, 0.8146, 0.9526, 0.8141, 0.9385, 0.4559, 0.9382, 0.4569, 0.9382, 0.4569, 0.9385, 0.4559, 0.9499, 0.8146, 0.95, 0.8141, 0.95, 0.8141, 0.9499, 0.8146, 0.9523, 0.8156, 0.9519, 0.8159, 0.9519, 0.8159, 0.9523, 0.8156, 0.9417, 0.4591, 0.9425, 0.4585, 0.9425, 0.4585, 0.9417, 0.4591, 0.9508, 0.8133, 0.9513, 0.8132, 0.9513, 0.8132, 0.9508, 0.8133, 0.9513, 0.816, 0.9508, 0.8159, 0.9508, 0.8159, 0.9513, 0.816, 0.9523, 0.8136, 0.9526, 0.8141, 0.9526, 0.8141, 0.9523, 0.8136, 0.9408, 0.4542, 0.9398, 0.4546, 0.9398, 0.4546, 0.9408, 0.4542, 0.95, 0.8151, 0.9499, 0.8146, 0.9499, 0.8146, 0.95, 0.8151, 0.9526, 0.8151, 0.9523, 0.8156, 0.9523, 0.8156, 0.9526, 0.8151, 0.9432, 0.4579, 0.9431, 0.4573, 0.9431, 0.4573, 0.9432, 0.4579, 0.9429, 0.4557, 0.9426, 0.455, 0.9426, 0.455, 0.9429, 0.4557, 0.9431, 0.4573, 0.9434, 0.4569, 0.9434, 0.4569, 0.9431, 0.4573, 0.9503, 0.8136, 0.9508, 0.8133, 0.9508, 0.8133, 0.9503, 0.8136, 0.9431, 0.4559, 0.9429, 0.4557, 0.9429, 0.4557, 0.9431, 0.4559])
me_cylinder.materials.append(mat_material)
me_cylinder.update()

# ---- objects
ob_tree03 = bpy.data.objects.new('Tree03', me_cylinder)

# ---- transforms, parenting, visibility, modifiers, constraints
ob_tree03.location = (0.0, 0.0, 0.0)

# ---- collection membership
scene.collection.objects.link(ob_tree03)

# ---- scene / render settings (as saved in the file)
scene.frame_start = 1; scene.frame_end = 250; scene.frame_set(1)
scene.render.engine = 'BLENDER_EEVEE_NEXT'
scene.cycles.sampling_pattern = 'TABULATED_SOBOL'
scene.view_settings.view_transform = 'Filmic'
bpy.context.view_layer.update()

# ---- added for rendering (the .blend has no active camera and no usable light): camera, sun
cam_auto = bpy.data.cameras.new('AutoCamera')
cam_auto.lens = 50.0
cam_auto.sensor_width = 36.0
cam_auto.clip_end = 1000.0
ob_auto_camera = bpy.data.objects.new('AutoCamera', cam_auto)
scene.collection.objects.link(ob_auto_camera)
ob_auto_camera.location = (7.84423, -9.19974, 8.75727)
ob_auto_camera.rotation_euler = (1.09748, -7.21219e-08, 0.694738)
scene.camera = ob_auto_camera
light_auto_sun = bpy.data.lights.new('AutoSun', 'SUN')
light_auto_sun.energy = 3.0
light_auto_sun.angle = 0.0523599
ob_auto_sun = bpy.data.objects.new('AutoSun', light_auto_sun)
scene.collection.objects.link(ob_auto_sun)
ob_auto_sun.rotation_euler = (0.872665, 0.174533, 0.523599)
bpy.context.view_layer.update()
